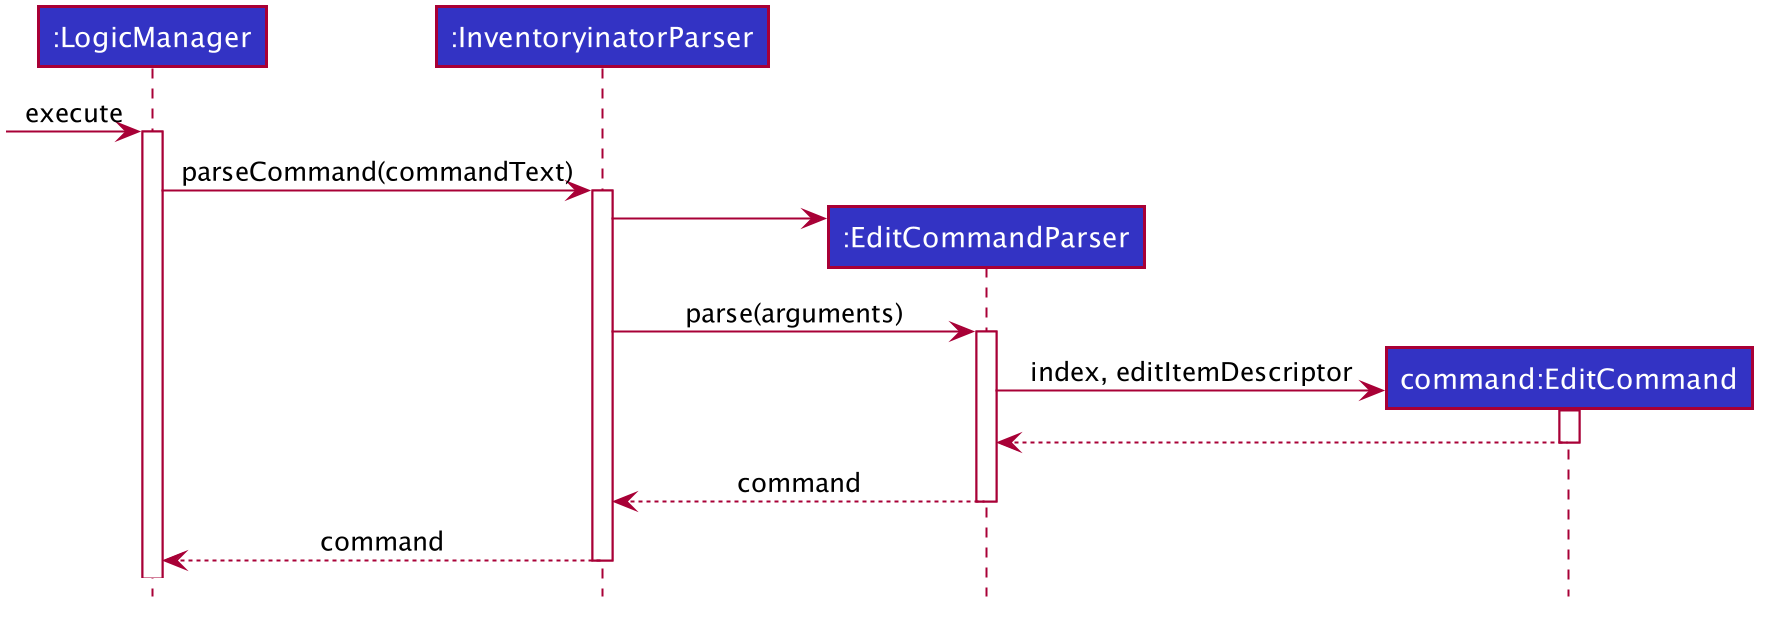

The diagram above was rendered by PlantUML. Its source (embedded in the PNG):
@startuml








skinparam BackgroundColor #FFFFFFF

skinparam Shadowing false

skinparam Class {
    FontColor #FFFFFF
    BorderThickness 1
    BorderColor #FFFFFF
    StereotypeFontColor #FFFFFF
    FontName Arial
}

skinparam Actor {
    BorderColor #000000
    Color #000000
    FontName Arial
}

skinparam Sequence {
    MessageAlign center
    BoxFontSize 15
    BoxPadding 0
    BoxFontColor #FFFFFF
    FontName Arial
}

skinparam Participant {
    FontColor #FFFFFFF
    Padding 20
}

skinparam MinClassWidth 50
skinparam ParticipantPadding 10
skinparam Shadowing false
skinparam DefaultTextAlignment center
skinparam packageStyle Rectangle

hide footbox
hide members
hide circle

Participant ":LogicManager" as logic #3333C4
Participant ":InventoryinatorParser" as inv #3333C4
Participant ":EditCommandParser" as ecp #3333C4
Participant "command:EditCommand" as ec #3333C4

[-> logic : execute
activate logic
logic -> inv ++: parseCommand(commandText)
create ecp
inv -> ecp
inv -> ecp ++: parse(arguments)
create ec
ecp -> ec ++: index, editItemDescriptor
ec --> ecp --
ecp --> inv --: command
inv --> logic --: command

@enduml